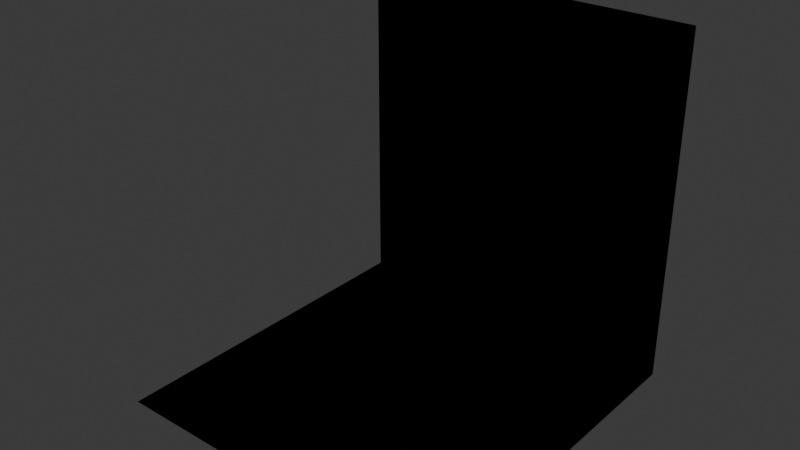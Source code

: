 # Source: geo_test.blend  (saved by Blender 5.0.119; exported with 4.5.12 LTS)
import bpy
from mathutils import Matrix  # noqa: F401  (used for matrix-valued properties, if any)

bpy.ops.wm.read_factory_settings(use_empty=True)
scene = bpy.context.scene
scene.name = 'Scene'

# ---- collections
col_collection = bpy.data.collections.new('Collection'); scene.collection.children.link(col_collection)

# ---- materials (node trees are filled in below, after node groups)
mat_material = bpy.data.materials.new('Material')
mat_material.alpha_threshold = 0.0
mat_material.use_backface_culling = True
mat_material.use_backface_culling_lightprobe_volume = False
mat_material.roughness = 0.5
mat_material.line_color = (0.0, 0.0, 0.0, 1.0)
mat_material_001 = bpy.data.materials.new('Material.001')
mat_material_001.alpha_threshold = 0.0
mat_material_001.use_backface_culling = True
mat_material_001.use_backface_culling_lightprobe_volume = False
mat_material_001.roughness = 0.5
mat_material_001.line_color = (0.0, 0.0, 0.0, 1.0)

# ---- material node trees
mat_material.use_nodes = True; mat_material.node_tree.nodes.clear()
_N = mat_material.node_tree.nodes; _L = mat_material.node_tree.links
n0 = _N.new('ShaderNodeOutputMaterial'); n0.name = 'Material Output'; n0.location = (200, 100)
n1 = _N.new('ShaderNodeBsdfPrincipled'); n1.name = 'Principled BSDF'; n1.location = (-200, 100)
_L.new(n1.outputs[0], n0.inputs[0])
n0.is_active_output = True
mat_material_001.use_nodes = True; mat_material_001.node_tree.nodes.clear()
_N = mat_material_001.node_tree.nodes; _L = mat_material_001.node_tree.links
n0 = _N.new('ShaderNodeOutputMaterial'); n0.name = 'Material Output'; n0.location = (200, 100)
n1 = _N.new('ShaderNodeBsdfPrincipled'); n1.name = 'Principled BSDF'; n1.location = (-200, 100)
_L.new(n1.outputs[0], n0.inputs[0])
n0.is_active_output = True

# ---- world
world_world = bpy.data.worlds.new('World'); scene.world = world_world
world_world.use_nodes = True; world_world.node_tree.nodes.clear()
_N = world_world.node_tree.nodes; _L = world_world.node_tree.links
n0 = _N.new('ShaderNodeOutputWorld'); n0.name = 'World Output'; n0.location = (200, 100)
n1 = _N.new('ShaderNodeBackground'); n1.name = 'Background'; n1.location = (-200, 100)
n1.inputs[0].default_value = (0.05088, 0.05088, 0.05088, 1.0)
_L.new(n1.outputs[0], n0.inputs[0])
n0.is_active_output = True
world_world.color = (0.05088, 0.05088, 0.05088)
world_world.sun_shadow_jitter_overblur = 0.0

# ---- meshes
me_cube = bpy.data.meshes.new('Cube')
me_cube.from_pydata([(1.0, 1.0, 0.0), (1.0, -1.0, 2.0), (1.0, -1.0, 0.0), (1.0, -1.0, 5.96e-08), (-1.0, 1.0, 0.0), (1.0, 1.0, 5.96e-08), (-1.0, -1.0, 0.0), (1.0, 1.0, 2.0), (1.0, 1.0, 5.96e-08), (-1.0, 1.0, 5.96e-08), (-1.0, 1.0, 2.0), (1.0, 1.0, 2.0)], [], [(4, 2, 0), (3, 7, 5), (4, 6, 2), (3, 1, 7), (9, 11, 10), (9, 8, 11)])
_uv = me_cube.uv_layers.new(name='UVMap')
_uv.uv.foreach_set('vector', [0.875, 0.5, 0.625, 0.75, 0.625, 0.5, 0.875, 0.5, 0.625, 0.75, 0.625, 0.5, 0.875, 0.5, 0.875, 0.75, 0.625, 0.75, 0.875, 0.5, 0.875, 0.75, 0.625, 0.75, 0.875, 0.5, 0.625, 0.75, 0.625, 0.5, 0.875, 0.5, 0.875, 0.75, 0.625, 0.75])
me_cube.materials.append(mat_material)
me_cube.use_mirror_vertex_groups = False
me_cube.update()
me_col = bpy.data.meshes.new('col')
me_col.from_pydata([(1.0, 1.0, 0.0), (1.0, -1.0, 2.0), (1.0, -1.0, 0.0), (1.0, -1.0, 5.96e-08), (-1.0, 1.0, 0.0), (1.0, 1.0, 5.96e-08), (-1.0, -1.0, 0.0), (1.0, 1.0, 2.0), (1.0, 1.0, 5.96e-08), (-1.0, 1.0, 5.96e-08), (-1.0, 1.0, 2.0), (1.0, 1.0, 2.0)], [], [(4, 2, 0), (3, 7, 5), (4, 6, 2), (3, 1, 7), (9, 11, 10), (9, 8, 11)])
_uv = me_col.uv_layers.new(name='UVMap')
_uv.uv.foreach_set('vector', [0.875, 0.5, 0.625, 0.75, 0.625, 0.5, 0.875, 0.5, 0.625, 0.75, 0.625, 0.5, 0.875, 0.5, 0.875, 0.75, 0.625, 0.75, 0.875, 0.5, 0.875, 0.75, 0.625, 0.75, 0.875, 0.5, 0.625, 0.75, 0.625, 0.5, 0.875, 0.5, 0.875, 0.75, 0.625, 0.75])
me_col.materials.append(mat_material_001)
me_col.use_mirror_vertex_groups = False
me_col.update()

# ---- objects
ob_cube = bpy.data.objects.new('Cube', me_cube)
ob_col = bpy.data.objects.new('col', me_col)

# ---- transforms, parenting, visibility, modifiers, constraints
ob_cube.location = (0.0, 0.0, 0.0)
ob_cube.lock_rotations_4d = False
ob_cube.empty_display_type = 'ARROWS'
ob_cube.lineart.crease_threshold = 0.0
ob_col.location = (0.0, 0.0, 0.0)
ob_col.lock_rotations_4d = False
ob_col.empty_display_type = 'ARROWS'
ob_col.lineart.crease_threshold = 0.0

# ---- collection membership
col_collection.objects.link(ob_cube)
col_collection.objects.link(ob_col)

# ---- scene / render settings (as saved in the file)
scene.frame_start = 1; scene.frame_end = 250; scene.frame_set(1)
scene.render.engine = 'BLENDER_EEVEE_NEXT'
scene.render.bake_bias = 0.0
scene.render.bake_samples = 0
scene.cycles.sampling_pattern = 'TABULATED_SOBOL'
scene.eevee.use_volume_custom_range = False
bpy.context.view_layer.update()

# ---- added for rendering (the .blend has no active camera and no usable light): camera, sun
cam_auto = bpy.data.cameras.new('AutoCamera')
cam_auto.lens = 50.0
cam_auto.sensor_width = 36.0
cam_auto.clip_end = 1000.0
ob_auto_camera = bpy.data.objects.new('AutoCamera', cam_auto)
scene.collection.objects.link(ob_auto_camera)
ob_auto_camera.location = (3.20507, -3.84609, 3.56406)
ob_auto_camera.rotation_euler = (1.09748, -7.21219e-08, 0.694738)
scene.camera = ob_auto_camera
light_auto_sun = bpy.data.lights.new('AutoSun', 'SUN')
light_auto_sun.energy = 3.0
light_auto_sun.angle = 0.0523599
ob_auto_sun = bpy.data.objects.new('AutoSun', light_auto_sun)
scene.collection.objects.link(ob_auto_sun)
ob_auto_sun.rotation_euler = (0.872665, 0.174533, 0.523599)
bpy.context.view_layer.update()
